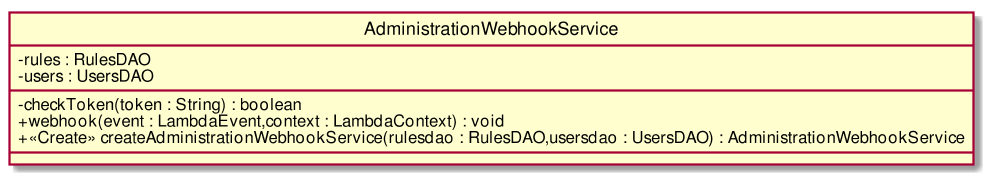

The diagram above was rendered by PlantUML. Its source (embedded in the PNG):
@startuml
scale 1000*1000
skinparam classAttributeIconSize 0
class AdministrationWebhookService{
- rules : RulesDAO
- users : UsersDAO
__
- checkToken(token : String) : boolean
+ webhook(event : LambdaEvent,context : LambdaContext) : void
+ <<Create>> createAdministrationWebhookService(rulesdao : RulesDAO,usersdao : UsersDAO) : AdministrationWebhookService
__

}
hide circle
@enduml